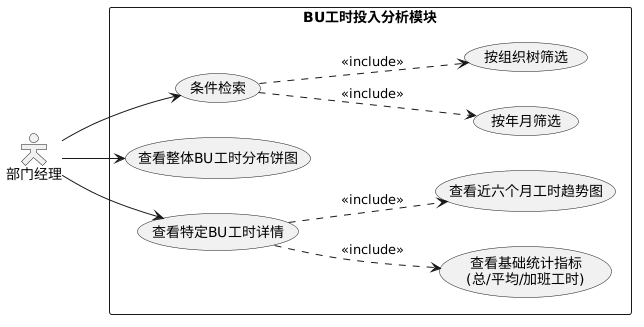

The diagram above was rendered by PlantUML. Its source (embedded in the PNG):
@startuml
left to right direction
skinparam packageStyle rectangle
skinparam actorStyle hollow

actor "部门经理" as Manager

rectangle "BU工时投入分析模块" {
  usecase "条件检索" as Search
  usecase "按年月筛选" as FilterDate
  usecase "按组织树筛选" as FilterOrg
  
  usecase "查看整体BU工时分布饼图" as ViewPie
  usecase "查看特定BU工时详情" as ViewDetail
  
  usecase "查看基础统计指标\n(总/平均/加班工时)" as ViewMetrics
  usecase "查看近六个月工时趋势图" as ViewTrend

  Manager --> Search
  Manager --> ViewPie
  Manager --> ViewDetail
  
  Search ..> FilterDate : <<include>>
  Search ..> FilterOrg : <<include>>
  
  ViewDetail ..> ViewMetrics : <<include>>
  ViewDetail ..> ViewTrend : <<include>>
}
@enduml